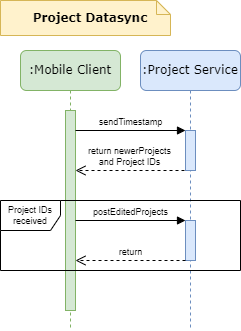

The diagram above was exported from draw.io. Its source (the exported page's mxGraphModel, read from the mxfile embedded in the PNG):
<mxGraphModel dx="1099" dy="1004" grid="1" gridSize="10" guides="1" tooltips="1" connect="1" arrows="1" fold="1" page="1" pageScale="1" pageWidth="1100" pageHeight="850" background="none" math="0" shadow="0">
  <root>
    <mxCell id="0" />
    <mxCell id="1" parent="0" />
    <mxCell id="rIlNTPZjE8NV-kEB_OBH-2" value=":Mobile Client" style="shape=umlLifeline;perimeter=lifelinePerimeter;whiteSpace=wrap;html=1;container=1;collapsible=0;recursiveResize=0;outlineConnect=0;rounded=1;shadow=0;comic=0;labelBackgroundColor=none;strokeWidth=1;fontFamily=Verdana;fontSize=12;align=center;fillColor=#d5e8d4;strokeColor=#82b366;" parent="1" vertex="1">
      <mxGeometry x="60" y="120" width="100" height="280" as="geometry" />
    </mxCell>
    <mxCell id="rIlNTPZjE8NV-kEB_OBH-39" value="" style="html=1;points=[[0,0,0,0,5],[0,1,0,0,-5],[1,0,0,0,5],[1,1,0,0,-5]];perimeter=orthogonalPerimeter;outlineConnect=0;targetShapes=umlLifeline;portConstraint=eastwest;newEdgeStyle={&quot;curved&quot;:0,&quot;rounded&quot;:0};fillColor=#d5e8d4;strokeColor=#82b366;fontSize=9;" parent="rIlNTPZjE8NV-kEB_OBH-2" vertex="1">
      <mxGeometry x="45" y="60" width="10" height="200" as="geometry" />
    </mxCell>
    <mxCell id="rIlNTPZjE8NV-kEB_OBH-40" value="sendTimestamp" style="html=1;verticalAlign=bottom;endArrow=block;curved=0;rounded=0;fontSize=9;" parent="rIlNTPZjE8NV-kEB_OBH-2" target="rIlNTPZjE8NV-kEB_OBH-41" edge="1">
      <mxGeometry width="80" relative="1" as="geometry">
        <mxPoint x="55" y="80" as="sourcePoint" />
        <mxPoint x="135" y="80" as="targetPoint" />
      </mxGeometry>
    </mxCell>
    <mxCell id="rIlNTPZjE8NV-kEB_OBH-42" value="return newerProjects&lt;div&gt;and Project IDs&lt;/div&gt;" style="html=1;verticalAlign=bottom;endArrow=open;dashed=1;endSize=8;curved=0;rounded=0;fontSize=9;" parent="rIlNTPZjE8NV-kEB_OBH-2" edge="1">
      <mxGeometry relative="1" as="geometry">
        <mxPoint x="164" y="120" as="sourcePoint" />
        <mxPoint x="55" y="120" as="targetPoint" />
      </mxGeometry>
    </mxCell>
    <mxCell id="rIlNTPZjE8NV-kEB_OBH-16" value=":Project Service" style="shape=umlLifeline;perimeter=lifelinePerimeter;whiteSpace=wrap;html=1;container=1;collapsible=0;recursiveResize=0;outlineConnect=0;rounded=1;shadow=0;comic=0;labelBackgroundColor=none;strokeWidth=1;fontFamily=Verdana;fontSize=12;align=center;fillColor=#dae8fc;strokeColor=#6c8ebf;" parent="1" vertex="1">
      <mxGeometry x="180" y="120" width="100" height="280" as="geometry" />
    </mxCell>
    <mxCell id="rIlNTPZjE8NV-kEB_OBH-41" value="" style="html=1;points=[[0,0,0,0,5],[0,1,0,0,-5],[1,0,0,0,5],[1,1,0,0,-5]];perimeter=orthogonalPerimeter;outlineConnect=0;targetShapes=umlLifeline;portConstraint=eastwest;newEdgeStyle={&quot;curved&quot;:0,&quot;rounded&quot;:0};fillColor=#dae8fc;strokeColor=#6c8ebf;fontSize=9;" parent="rIlNTPZjE8NV-kEB_OBH-16" vertex="1">
      <mxGeometry x="45" y="80" width="10" height="40" as="geometry" />
    </mxCell>
    <mxCell id="rIlNTPZjE8NV-kEB_OBH-34" value="Project Datasync" style="shape=note;whiteSpace=wrap;html=1;size=14;verticalAlign=middle;align=center;spacingTop=0;rounded=0;shadow=0;comic=0;labelBackgroundColor=none;strokeWidth=1;fontFamily=Verdana;fontSize=12;strokeColor=#d6b656;fillColor=#fff2cc;spacing=2;fontStyle=1;spacingLeft=10;" parent="1" vertex="1">
      <mxGeometry x="40" y="70" width="170" height="35" as="geometry" />
    </mxCell>
    <mxCell id="rIlNTPZjE8NV-kEB_OBH-43" value="Project IDs received" style="shape=umlFrame;whiteSpace=wrap;html=1;pointerEvents=0;fontSize=9;" parent="1" vertex="1">
      <mxGeometry x="40" y="270" width="240" height="70" as="geometry" />
    </mxCell>
    <mxCell id="ZrHfBtSo8y450OHXEqtz-9" value="" style="html=1;points=[[0,0,0,0,5],[0,1,0,0,-5],[1,0,0,0,5],[1,1,0,0,-5]];perimeter=orthogonalPerimeter;outlineConnect=0;targetShapes=umlLifeline;portConstraint=eastwest;newEdgeStyle={&quot;curved&quot;:0,&quot;rounded&quot;:0};fillColor=#dae8fc;strokeColor=#6c8ebf;fontSize=9;" parent="1" vertex="1">
      <mxGeometry x="225" y="290" width="10" height="40" as="geometry" />
    </mxCell>
    <mxCell id="ZrHfBtSo8y450OHXEqtz-11" value="postEditedProjects" style="html=1;verticalAlign=bottom;endArrow=block;curved=0;rounded=0;fontSize=9;" parent="1" edge="1">
      <mxGeometry width="80" relative="1" as="geometry">
        <mxPoint x="115" y="290" as="sourcePoint" />
        <mxPoint x="225" y="290" as="targetPoint" />
      </mxGeometry>
    </mxCell>
    <mxCell id="ZrHfBtSo8y450OHXEqtz-14" value="return" style="html=1;verticalAlign=bottom;endArrow=open;dashed=1;endSize=8;curved=0;rounded=0;fontSize=9;" parent="1" edge="1">
      <mxGeometry relative="1" as="geometry">
        <mxPoint x="225" y="330" as="sourcePoint" />
        <mxPoint x="115" y="330" as="targetPoint" />
      </mxGeometry>
    </mxCell>
  </root>
</mxGraphModel>